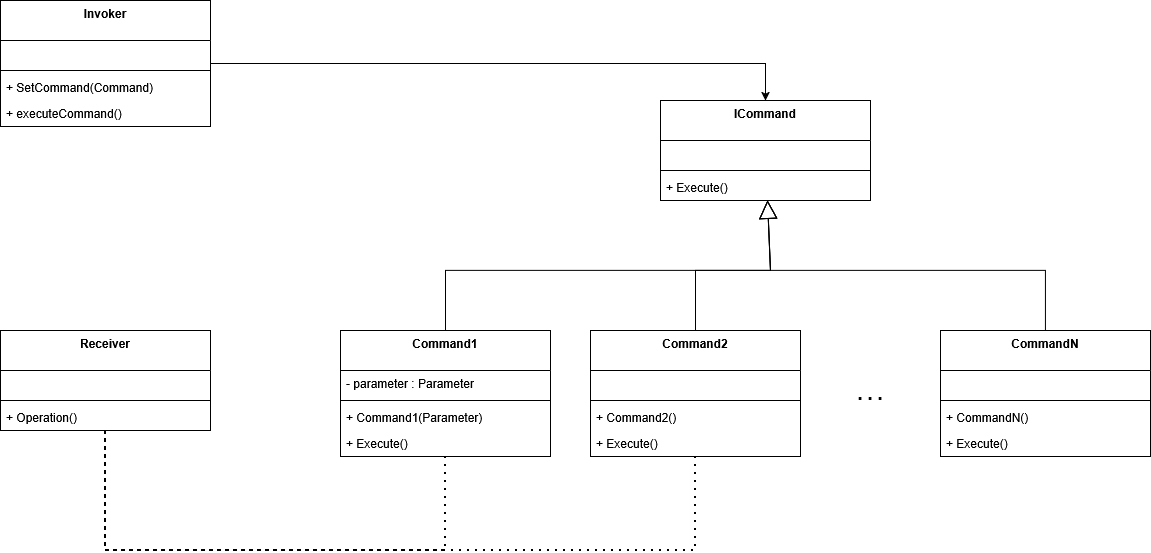

The diagram above was exported from draw.io. Its source (the exported page's mxGraphModel, read from the mxfile embedded in the PNG):
<mxGraphModel dx="1818" dy="1828" grid="1" gridSize="10" guides="1" tooltips="1" connect="1" arrows="1" fold="1" page="1" pageScale="1" pageWidth="827" pageHeight="1169" math="0" shadow="0">
  <root>
    <mxCell id="0" />
    <mxCell id="1" parent="0" />
    <mxCell id="83oMG1Soc3TxK7EO06dk-6" parent="1" style="swimlane;fontStyle=1;align=center;verticalAlign=top;childLayout=stackLayout;horizontal=1;startSize=40;horizontalStack=0;resizeParent=1;resizeParentMax=0;resizeLast=0;collapsible=1;marginBottom=0;whiteSpace=wrap;html=1;" value="Command1" vertex="1">
      <mxGeometry height="126" width="210" x="10" y="220" as="geometry" />
    </mxCell>
    <mxCell id="83oMG1Soc3TxK7EO06dk-7" parent="83oMG1Soc3TxK7EO06dk-6" style="text;strokeColor=none;fillColor=none;align=left;verticalAlign=top;spacingLeft=4;spacingRight=4;overflow=hidden;rotatable=0;points=[[0,0.5],[1,0.5]];portConstraint=eastwest;whiteSpace=wrap;html=1;" value="- parameter : Parameter" vertex="1">
      <mxGeometry height="26" width="210" y="40" as="geometry" />
    </mxCell>
    <mxCell id="83oMG1Soc3TxK7EO06dk-8" parent="83oMG1Soc3TxK7EO06dk-6" style="line;strokeWidth=1;fillColor=none;align=left;verticalAlign=middle;spacingTop=-1;spacingLeft=3;spacingRight=3;rotatable=0;labelPosition=right;points=[];portConstraint=eastwest;strokeColor=inherit;" value="" vertex="1">
      <mxGeometry height="8" width="210" y="66" as="geometry" />
    </mxCell>
    <mxCell id="AZI9iGA9m4LZaXed2W2p-3" parent="83oMG1Soc3TxK7EO06dk-6" style="text;strokeColor=none;fillColor=none;align=left;verticalAlign=top;spacingLeft=4;spacingRight=4;overflow=hidden;rotatable=0;points=[[0,0.5],[1,0.5]];portConstraint=eastwest;whiteSpace=wrap;html=1;" value="&lt;div&gt;+ Command1(Parameter)&lt;/div&gt;" vertex="1">
      <mxGeometry height="26" width="210" y="74" as="geometry" />
    </mxCell>
    <mxCell id="N5HSppPBugAI9EG3etv--1" parent="83oMG1Soc3TxK7EO06dk-6" style="text;strokeColor=none;fillColor=none;align=left;verticalAlign=top;spacingLeft=4;spacingRight=4;overflow=hidden;rotatable=0;points=[[0,0.5],[1,0.5]];portConstraint=eastwest;whiteSpace=wrap;html=1;" value="&lt;div&gt;+ Execute()&lt;/div&gt;" vertex="1">
      <mxGeometry height="26" width="210" y="100" as="geometry" />
    </mxCell>
    <mxCell id="WGzU9PT1A8H31ar1cidR-1" parent="1" style="swimlane;fontStyle=1;align=center;verticalAlign=top;childLayout=stackLayout;horizontal=1;startSize=40;horizontalStack=0;resizeParent=1;resizeParentMax=0;resizeLast=0;collapsible=1;marginBottom=0;whiteSpace=wrap;html=1;" value="ICommand" vertex="1">
      <mxGeometry height="100" width="210" x="330" y="-10" as="geometry" />
    </mxCell>
    <mxCell id="WGzU9PT1A8H31ar1cidR-12" parent="WGzU9PT1A8H31ar1cidR-1" style="text;strokeColor=none;fillColor=none;align=left;verticalAlign=top;spacingLeft=4;spacingRight=4;overflow=hidden;rotatable=0;points=[[0,0.5],[1,0.5]];portConstraint=eastwest;whiteSpace=wrap;html=1;" value="&amp;nbsp;" vertex="1">
      <mxGeometry height="26" width="210" y="40" as="geometry" />
    </mxCell>
    <mxCell id="WGzU9PT1A8H31ar1cidR-3" parent="WGzU9PT1A8H31ar1cidR-1" style="line;strokeWidth=1;fillColor=none;align=left;verticalAlign=middle;spacingTop=-1;spacingLeft=3;spacingRight=3;rotatable=0;labelPosition=right;points=[];portConstraint=eastwest;strokeColor=inherit;" value="" vertex="1">
      <mxGeometry height="8" width="210" y="66" as="geometry" />
    </mxCell>
    <mxCell id="AZI9iGA9m4LZaXed2W2p-2" parent="WGzU9PT1A8H31ar1cidR-1" style="text;strokeColor=none;fillColor=none;align=left;verticalAlign=top;spacingLeft=4;spacingRight=4;overflow=hidden;rotatable=0;points=[[0,0.5],[1,0.5]];portConstraint=eastwest;whiteSpace=wrap;html=1;" value="+ Execute()" vertex="1">
      <mxGeometry height="26" width="210" y="74" as="geometry" />
    </mxCell>
    <mxCell id="WGzU9PT1A8H31ar1cidR-14" edge="1" parent="1" source="AZI9iGA9m4LZaXed2W2p-9" style="endArrow=block;endSize=16;endFill=0;html=1;rounded=0;" target="WGzU9PT1A8H31ar1cidR-1" value="">
      <mxGeometry relative="1" width="160" as="geometry">
        <Array as="points">
          <mxPoint x="715" y="160" />
          <mxPoint x="440" y="160" />
        </Array>
        <mxPoint x="585" y="220" as="sourcePoint" />
        <mxPoint x="490" y="350" as="targetPoint" />
      </mxGeometry>
    </mxCell>
    <mxCell id="WGzU9PT1A8H31ar1cidR-16" edge="1" parent="1" source="83oMG1Soc3TxK7EO06dk-6" style="endArrow=block;endSize=16;endFill=0;html=1;rounded=0;" target="WGzU9PT1A8H31ar1cidR-1" value="">
      <mxGeometry relative="1" width="160" as="geometry">
        <Array as="points">
          <mxPoint x="115" y="160" />
          <mxPoint x="440" y="160" />
        </Array>
        <mxPoint x="390" y="260" as="sourcePoint" />
        <mxPoint x="470" y="230" as="targetPoint" />
      </mxGeometry>
    </mxCell>
    <mxCell id="AZI9iGA9m4LZaXed2W2p-4" parent="1" style="swimlane;fontStyle=1;align=center;verticalAlign=top;childLayout=stackLayout;horizontal=1;startSize=40;horizontalStack=0;resizeParent=1;resizeParentMax=0;resizeLast=0;collapsible=1;marginBottom=0;whiteSpace=wrap;html=1;" value="Command2" vertex="1">
      <mxGeometry height="126" width="210" x="260" y="220" as="geometry" />
    </mxCell>
    <mxCell id="AZI9iGA9m4LZaXed2W2p-5" parent="AZI9iGA9m4LZaXed2W2p-4" style="text;strokeColor=none;fillColor=none;align=left;verticalAlign=top;spacingLeft=4;spacingRight=4;overflow=hidden;rotatable=0;points=[[0,0.5],[1,0.5]];portConstraint=eastwest;whiteSpace=wrap;html=1;" value="&amp;nbsp;" vertex="1">
      <mxGeometry height="26" width="210" y="40" as="geometry" />
    </mxCell>
    <mxCell id="AZI9iGA9m4LZaXed2W2p-6" parent="AZI9iGA9m4LZaXed2W2p-4" style="line;strokeWidth=1;fillColor=none;align=left;verticalAlign=middle;spacingTop=-1;spacingLeft=3;spacingRight=3;rotatable=0;labelPosition=right;points=[];portConstraint=eastwest;strokeColor=inherit;" value="" vertex="1">
      <mxGeometry height="8" width="210" y="66" as="geometry" />
    </mxCell>
    <mxCell id="AZI9iGA9m4LZaXed2W2p-8" parent="AZI9iGA9m4LZaXed2W2p-4" style="text;strokeColor=none;fillColor=none;align=left;verticalAlign=top;spacingLeft=4;spacingRight=4;overflow=hidden;rotatable=0;points=[[0,0.5],[1,0.5]];portConstraint=eastwest;whiteSpace=wrap;html=1;" value="&lt;div&gt;+ Command2()&lt;/div&gt;" vertex="1">
      <mxGeometry height="26" width="210" y="74" as="geometry" />
    </mxCell>
    <mxCell id="N5HSppPBugAI9EG3etv--2" parent="AZI9iGA9m4LZaXed2W2p-4" style="text;strokeColor=none;fillColor=none;align=left;verticalAlign=top;spacingLeft=4;spacingRight=4;overflow=hidden;rotatable=0;points=[[0,0.5],[1,0.5]];portConstraint=eastwest;whiteSpace=wrap;html=1;" value="&lt;div&gt;+ Execute()&lt;/div&gt;" vertex="1">
      <mxGeometry height="26" width="210" y="100" as="geometry" />
    </mxCell>
    <mxCell id="AZI9iGA9m4LZaXed2W2p-9" parent="1" style="swimlane;fontStyle=1;align=center;verticalAlign=top;childLayout=stackLayout;horizontal=1;startSize=40;horizontalStack=0;resizeParent=1;resizeParentMax=0;resizeLast=0;collapsible=1;marginBottom=0;whiteSpace=wrap;html=1;" value="CommandN" vertex="1">
      <mxGeometry height="126" width="210" x="610" y="220" as="geometry" />
    </mxCell>
    <mxCell id="AZI9iGA9m4LZaXed2W2p-10" parent="AZI9iGA9m4LZaXed2W2p-9" style="text;strokeColor=none;fillColor=none;align=left;verticalAlign=top;spacingLeft=4;spacingRight=4;overflow=hidden;rotatable=0;points=[[0,0.5],[1,0.5]];portConstraint=eastwest;whiteSpace=wrap;html=1;" value="&amp;nbsp;" vertex="1">
      <mxGeometry height="26" width="210" y="40" as="geometry" />
    </mxCell>
    <mxCell id="AZI9iGA9m4LZaXed2W2p-11" parent="AZI9iGA9m4LZaXed2W2p-9" style="line;strokeWidth=1;fillColor=none;align=left;verticalAlign=middle;spacingTop=-1;spacingLeft=3;spacingRight=3;rotatable=0;labelPosition=right;points=[];portConstraint=eastwest;strokeColor=inherit;" value="" vertex="1">
      <mxGeometry height="8" width="210" y="66" as="geometry" />
    </mxCell>
    <mxCell id="AZI9iGA9m4LZaXed2W2p-13" parent="AZI9iGA9m4LZaXed2W2p-9" style="text;strokeColor=none;fillColor=none;align=left;verticalAlign=top;spacingLeft=4;spacingRight=4;overflow=hidden;rotatable=0;points=[[0,0.5],[1,0.5]];portConstraint=eastwest;whiteSpace=wrap;html=1;" value="&lt;div&gt;+ CommandN()&lt;/div&gt;" vertex="1">
      <mxGeometry height="26" width="210" y="74" as="geometry" />
    </mxCell>
    <mxCell id="N5HSppPBugAI9EG3etv--3" parent="AZI9iGA9m4LZaXed2W2p-9" style="text;strokeColor=none;fillColor=none;align=left;verticalAlign=top;spacingLeft=4;spacingRight=4;overflow=hidden;rotatable=0;points=[[0,0.5],[1,0.5]];portConstraint=eastwest;whiteSpace=wrap;html=1;" value="&lt;div&gt;+ Execute()&lt;/div&gt;" vertex="1">
      <mxGeometry height="26" width="210" y="100" as="geometry" />
    </mxCell>
    <mxCell id="AZI9iGA9m4LZaXed2W2p-14" edge="1" parent="1" source="AZI9iGA9m4LZaXed2W2p-4" style="endArrow=block;endSize=16;endFill=0;html=1;rounded=0;" target="WGzU9PT1A8H31ar1cidR-1" value="">
      <mxGeometry relative="1" width="160" as="geometry">
        <Array as="points">
          <mxPoint x="365" y="160" />
          <mxPoint x="440" y="160" />
        </Array>
        <mxPoint x="430" y="254" as="sourcePoint" />
        <mxPoint x="753" y="150" as="targetPoint" />
      </mxGeometry>
    </mxCell>
    <mxCell id="AZI9iGA9m4LZaXed2W2p-15" parent="1" style="text;html=1;whiteSpace=wrap;strokeColor=none;fillColor=none;align=center;verticalAlign=middle;rounded=0;" value="&lt;b&gt;&lt;font style=&quot;font-size: 18px;&quot;&gt;. . .&lt;/font&gt;&lt;/b&gt;" vertex="1">
      <mxGeometry height="30" width="60" x="510" y="268" as="geometry" />
    </mxCell>
    <mxCell id="N5HSppPBugAI9EG3etv--5" parent="1" style="swimlane;fontStyle=1;align=center;verticalAlign=top;childLayout=stackLayout;horizontal=1;startSize=40;horizontalStack=0;resizeParent=1;resizeParentMax=0;resizeLast=0;collapsible=1;marginBottom=0;whiteSpace=wrap;html=1;" value="Invoker" vertex="1">
      <mxGeometry height="126" width="210" x="-330" y="-110" as="geometry" />
    </mxCell>
    <mxCell id="N5HSppPBugAI9EG3etv--6" parent="N5HSppPBugAI9EG3etv--5" style="text;strokeColor=none;fillColor=none;align=left;verticalAlign=top;spacingLeft=4;spacingRight=4;overflow=hidden;rotatable=0;points=[[0,0.5],[1,0.5]];portConstraint=eastwest;whiteSpace=wrap;html=1;" value="&amp;nbsp;" vertex="1">
      <mxGeometry height="26" width="210" y="40" as="geometry" />
    </mxCell>
    <mxCell id="N5HSppPBugAI9EG3etv--7" parent="N5HSppPBugAI9EG3etv--5" style="line;strokeWidth=1;fillColor=none;align=left;verticalAlign=middle;spacingTop=-1;spacingLeft=3;spacingRight=3;rotatable=0;labelPosition=right;points=[];portConstraint=eastwest;strokeColor=inherit;" value="" vertex="1">
      <mxGeometry height="8" width="210" y="66" as="geometry" />
    </mxCell>
    <mxCell id="N5HSppPBugAI9EG3etv--8" parent="N5HSppPBugAI9EG3etv--5" style="text;strokeColor=none;fillColor=none;align=left;verticalAlign=top;spacingLeft=4;spacingRight=4;overflow=hidden;rotatable=0;points=[[0,0.5],[1,0.5]];portConstraint=eastwest;whiteSpace=wrap;html=1;" value="+ SetCommand(Command)" vertex="1">
      <mxGeometry height="26" width="210" y="74" as="geometry" />
    </mxCell>
    <mxCell id="N5HSppPBugAI9EG3etv--13" parent="N5HSppPBugAI9EG3etv--5" style="text;strokeColor=none;fillColor=none;align=left;verticalAlign=top;spacingLeft=4;spacingRight=4;overflow=hidden;rotatable=0;points=[[0,0.5],[1,0.5]];portConstraint=eastwest;whiteSpace=wrap;html=1;" value="+ executeCommand()" vertex="1">
      <mxGeometry height="26" width="210" y="100" as="geometry" />
    </mxCell>
    <mxCell id="N5HSppPBugAI9EG3etv--9" parent="1" style="swimlane;fontStyle=1;align=center;verticalAlign=top;childLayout=stackLayout;horizontal=1;startSize=40;horizontalStack=0;resizeParent=1;resizeParentMax=0;resizeLast=0;collapsible=1;marginBottom=0;whiteSpace=wrap;html=1;" value="Receiver" vertex="1">
      <mxGeometry height="100" width="210" x="-330" y="220" as="geometry" />
    </mxCell>
    <mxCell id="N5HSppPBugAI9EG3etv--10" parent="N5HSppPBugAI9EG3etv--9" style="text;strokeColor=none;fillColor=none;align=left;verticalAlign=top;spacingLeft=4;spacingRight=4;overflow=hidden;rotatable=0;points=[[0,0.5],[1,0.5]];portConstraint=eastwest;whiteSpace=wrap;html=1;" value="&amp;nbsp;" vertex="1">
      <mxGeometry height="26" width="210" y="40" as="geometry" />
    </mxCell>
    <mxCell id="N5HSppPBugAI9EG3etv--11" parent="N5HSppPBugAI9EG3etv--9" style="line;strokeWidth=1;fillColor=none;align=left;verticalAlign=middle;spacingTop=-1;spacingLeft=3;spacingRight=3;rotatable=0;labelPosition=right;points=[];portConstraint=eastwest;strokeColor=inherit;" value="" vertex="1">
      <mxGeometry height="8" width="210" y="66" as="geometry" />
    </mxCell>
    <mxCell id="N5HSppPBugAI9EG3etv--12" parent="N5HSppPBugAI9EG3etv--9" style="text;strokeColor=none;fillColor=none;align=left;verticalAlign=top;spacingLeft=4;spacingRight=4;overflow=hidden;rotatable=0;points=[[0,0.5],[1,0.5]];portConstraint=eastwest;whiteSpace=wrap;html=1;" value="+ Operation()" vertex="1">
      <mxGeometry height="26" width="210" y="74" as="geometry" />
    </mxCell>
    <mxCell id="N5HSppPBugAI9EG3etv--14" edge="1" parent="1" source="N5HSppPBugAI9EG3etv--5" style="endArrow=classic;html=1;rounded=0;" target="WGzU9PT1A8H31ar1cidR-1" value="">
      <mxGeometry height="50" relative="1" width="50" as="geometry">
        <Array as="points">
          <mxPoint x="435" y="-47" />
        </Array>
        <mxPoint x="80" y="210" as="sourcePoint" />
        <mxPoint x="130" y="160" as="targetPoint" />
      </mxGeometry>
    </mxCell>
    <mxCell id="N5HSppPBugAI9EG3etv--16" edge="1" parent="1" source="83oMG1Soc3TxK7EO06dk-6" style="endArrow=none;dashed=1;html=1;dashPattern=1 3;strokeWidth=2;rounded=0;" target="N5HSppPBugAI9EG3etv--9" value="">
      <mxGeometry height="50" relative="1" width="50" as="geometry">
        <Array as="points">
          <mxPoint x="115" y="440" />
          <mxPoint x="-225" y="440" />
        </Array>
        <mxPoint x="80" y="210" as="sourcePoint" />
        <mxPoint x="130" y="160" as="targetPoint" />
      </mxGeometry>
    </mxCell>
    <mxCell id="N5HSppPBugAI9EG3etv--17" edge="1" parent="1" source="AZI9iGA9m4LZaXed2W2p-4" style="endArrow=none;dashed=1;html=1;dashPattern=1 3;strokeWidth=2;rounded=0;" target="N5HSppPBugAI9EG3etv--9" value="">
      <mxGeometry height="50" relative="1" width="50" as="geometry">
        <Array as="points">
          <mxPoint x="365" y="440" />
          <mxPoint x="-225" y="440" />
        </Array>
        <mxPoint x="80" y="210" as="sourcePoint" />
        <mxPoint x="130" y="160" as="targetPoint" />
      </mxGeometry>
    </mxCell>
  </root>
</mxGraphModel>